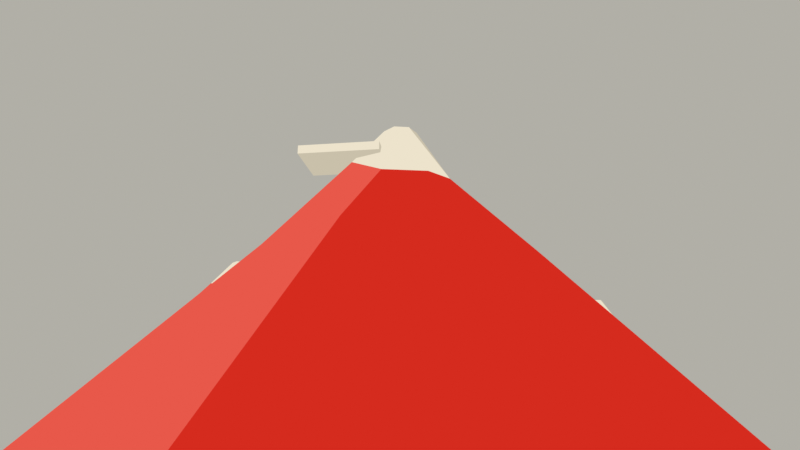 # Source: BL-08_A.blend  (saved by Blender 5.2.45; exported with 4.5.12 LTS)
import bpy
from mathutils import Matrix  # noqa: F401  (used for matrix-valued properties, if any)

bpy.ops.wm.read_factory_settings(use_empty=True)
scene = bpy.context.scene
scene.name = 'BL-08_A'

# ---- materials (node trees are filled in below, after node groups)
mat_d52b1etoon = bpy.data.materials.new('#D52B1Etoon')
mat_d52b1etoon.diffuse_color = (0.6654, 0.02416, 0.01298, 1.0)
mat_ede3cctoon = bpy.data.materials.new('#EDE3CCtoon')
mat_ede3cctoon.diffuse_color = (0.8469, 0.7682, 0.6038, 1.0)

# ---- material node trees
mat_d52b1etoon.use_nodes = True; mat_d52b1etoon.node_tree.nodes.clear()
_N = mat_d52b1etoon.node_tree.nodes; _L = mat_d52b1etoon.node_tree.links
n0 = _N.new('ShaderNodeOutputMaterial'); n0.name = 'Material Output'; n0.location = (0, 0)
n1 = _N.new('ShaderNodeEmission'); n1.name = 'Emission'; n1.location = (0, 0)
n2 = _N.new('ShaderNodeNewGeometry'); n2.name = 'Geometry'; n2.location = (0, 0)
n3 = _N.new('ShaderNodeVectorMath'); n3.name = 'Vector Math'; n3.location = (0, 0)
n3.operation = 'DOT_PRODUCT'
n3.inputs[1].default_value = (-0.5, -0.45, 0.74)
n4 = _N.new('ShaderNodeValToRGB'); n4.name = 'Color Ramp'; n4.location = (0, 0)
n4.color_ramp.interpolation = 'CONSTANT'
while len(n4.color_ramp.elements) > 1: n4.color_ramp.elements.remove(n4.color_ramp.elements[-1])
n4.color_ramp.elements[0].position = 0.0; n4.color_ramp.elements[0].color = (0.2705, 0.01096, 0.006995, 1.0)
_e = n4.color_ramp.elements.new(0.15); _e.color = (0.6654, 0.02416, 0.01298, 1.0)
_e = n4.color_ramp.elements.new(0.83); _e.color = (0.807, 0.09759, 0.06848, 1.0)
_L.new(n2.outputs[1], n3.inputs[0])
_L.new(n3.outputs[1], n4.inputs[0])
_L.new(n4.outputs[0], n1.inputs[0])
_L.new(n1.outputs[0], n0.inputs[0])
n0.is_active_output = True
mat_ede3cctoon.use_nodes = True; mat_ede3cctoon.node_tree.nodes.clear()
_N = mat_ede3cctoon.node_tree.nodes; _L = mat_ede3cctoon.node_tree.links
n0 = _N.new('ShaderNodeOutputMaterial'); n0.name = 'Material Output'; n0.location = (0, 0)
n1 = _N.new('ShaderNodeEmission'); n1.name = 'Emission'; n1.location = (0, 0)
n2 = _N.new('ShaderNodeNewGeometry'); n2.name = 'Geometry'; n2.location = (0, 0)
n3 = _N.new('ShaderNodeVectorMath'); n3.name = 'Vector Math'; n3.location = (0, 0)
n3.operation = 'DOT_PRODUCT'
n3.inputs[1].default_value = (-0.5, -0.45, 0.74)
n4 = _N.new('ShaderNodeValToRGB'); n4.name = 'Color Ramp'; n4.location = (0, 0)
n4.color_ramp.interpolation = 'CONSTANT'
while len(n4.color_ramp.elements) > 1: n4.color_ramp.elements.remove(n4.color_ramp.elements[-1])
n4.color_ramp.elements[0].position = 0.0; n4.color_ramp.elements[0].color = (0.5841, 0.5271, 0.402, 1.0)
_e = n4.color_ramp.elements.new(0.15); _e.color = (0.8469, 0.7682, 0.6038, 1.0)
_e = n4.color_ramp.elements.new(0.83); _e.color = (0.8469, 0.7682, 0.6038, 1.0)
_L.new(n2.outputs[1], n3.inputs[0])
_L.new(n3.outputs[1], n4.inputs[0])
_L.new(n4.outputs[0], n1.inputs[0])
_L.new(n1.outputs[0], n0.inputs[0])
n0.is_active_output = True

# ---- world
world_paper_studio = bpy.data.worlds.new('Paper studio'); scene.world = world_paper_studio
world_paper_studio.use_nodes = True; world_paper_studio.node_tree.nodes.clear()
_N = world_paper_studio.node_tree.nodes; _L = world_paper_studio.node_tree.links
n0 = _N.new('ShaderNodeBackground'); n0.name = 'Background'; n0.location = (-200, 100)
n0.inputs[0].default_value = (0.8, 0.78, 0.7, 1.0)
n0.inputs[1].default_value = 0.55
n1 = _N.new('ShaderNodeOutputWorld'); n1.name = 'World Output'; n1.location = (200, 100)
_L.new(n0.outputs[0], n1.inputs[0])
n1.is_active_output = True

# ---- cameras
cam_camera = bpy.data.cameras.new('Camera')
cam_camera.clip_start = 0.01
cam_camera.clip_end = 600.0
cam_camera.lens = 24.0

# ---- lights
light_sun = bpy.data.lights.new('Sun', 'SUN')
light_sun.energy = 3.0

# ---- meshes
me_folded_mountain = bpy.data.meshes.new('Folded mountain')
me_folded_mountain.from_pydata([(5.0, 0.0, 0.0), (3.117, 3.909, 0.0), (-1.113, 4.875, 0.0), (-4.505, 2.169, 0.0), (-4.505, -2.169, 0.0), (-1.113, -4.875, 0.0), (3.117, -3.909, 0.0), (2.1, 0.0, 2.9), (1.309, 1.642, 2.9), (-0.4673, 2.047, 2.9), (-1.892, 0.9112, 2.9), (-1.892, -0.9112, 2.9), (-0.4673, -2.047, 2.9), (1.309, -1.642, 2.9), (0.81, 0.0, 4.15), (0.505, 0.6333, 4.35), (-0.1802, 0.7897, 3.984), (-0.7298, 0.3514, 4.089), (-0.7298, -0.3514, 4.368), (-0.1802, -0.7897, 4.03), (0.505, -0.6333, 4.032), (0.28, 0.0, 5.0), (0.1746, 0.2189, 5.0), (-0.06231, 0.273, 5.0), (-0.2523, 0.1215, 5.0), (-0.2523, -0.1215, 5.0), (-0.06231, -0.273, 5.0), (0.1746, -0.2189, 5.0)], [], [(0, 1, 7), (1, 2, 8), (2, 3, 9), (3, 4, 10), (4, 5, 11), (5, 6, 12), (6, 0, 13), (7, 8, 14), (8, 9, 15), (9, 10, 16), (10, 11, 17), (11, 12, 18), (12, 13, 19), (13, 7, 20), (14, 15, 21), (15, 16, 22), (16, 17, 23), (17, 18, 24), (18, 19, 25), (19, 20, 26), (20, 14, 27), (1, 8, 7), (2, 9, 8), (3, 10, 9), (4, 11, 10), (5, 12, 11), (6, 13, 12), (0, 7, 13), (8, 15, 14), (9, 16, 15), (10, 17, 16), (11, 18, 17), (12, 19, 18), (13, 20, 19), (7, 14, 20), (15, 22, 21), (16, 23, 22), (17, 24, 23), (18, 25, 24), (19, 26, 25), (20, 27, 26), (14, 21, 27)])
me_folded_mountain.polygons.foreach_set('material_index', [0, 0, 0, 0, 0, 0, 0, 0, 0, 0, 0, 0, 0, 0, 1, 1, 1, 1, 1, 1, 1, 0, 0, 0, 0, 0, 0, 0, 0, 0, 0, 0, 0, 0, 0, 1, 1, 1, 1, 1, 1, 1])
me_folded_mountain.materials.append(mat_d52b1etoon)
me_folded_mountain.materials.append(mat_ede3cctoon)
me_folded_mountain.update()
me_folded_mountain_001 = bpy.data.meshes.new('Folded mountain.001')
me_folded_mountain_001.from_pydata([(0.1, 1.0, 0.0), (-1.067, 3.424, 0.0), (-3.69, 4.022, 0.0), (-5.793, 2.345, 0.0), (-5.793, -0.345, 0.0), (-3.69, -2.022, 0.0), (-1.067, -1.424, 0.0), (-1.698, 1.0, 1.798), (-2.188, 2.018, 1.798), (-3.29, 2.269, 1.798), (-4.173, 1.565, 1.798), (-4.173, 0.4351, 1.798), (-3.29, -0.2694, 1.798), (-2.188, -0.01794, 1.798), (-2.498, 1.0, 2.573), (-2.687, 1.393, 2.697), (-3.112, 1.49, 2.47), (-3.452, 1.218, 2.535), (-3.452, 0.7821, 2.708), (-3.112, 0.5104, 2.499), (-2.687, 0.6074, 2.5), (-2.826, 1.0, 3.1), (-2.892, 1.136, 3.1), (-3.039, 1.169, 3.1), (-3.156, 1.075, 3.1), (-3.156, 0.9247, 3.1), (-3.039, 0.8308, 3.1), (-2.892, 0.8643, 3.1)], [], [(0, 1, 7), (1, 2, 8), (2, 3, 9), (3, 4, 10), (4, 5, 11), (5, 6, 12), (6, 0, 13), (7, 8, 14), (8, 9, 15), (9, 10, 16), (10, 11, 17), (11, 12, 18), (12, 13, 19), (13, 7, 20), (14, 15, 21), (15, 16, 22), (16, 17, 23), (17, 18, 24), (18, 19, 25), (19, 20, 26), (20, 14, 27), (1, 8, 7), (2, 9, 8), (3, 10, 9), (4, 11, 10), (5, 12, 11), (6, 13, 12), (0, 7, 13), (8, 15, 14), (9, 16, 15), (10, 17, 16), (11, 18, 17), (12, 19, 18), (13, 20, 19), (7, 14, 20), (15, 22, 21), (16, 23, 22), (17, 24, 23), (18, 25, 24), (19, 26, 25), (20, 27, 26), (14, 21, 27)])
me_folded_mountain_001.polygons.foreach_set('material_index', [0, 0, 0, 0, 0, 0, 0, 0, 0, 0, 0, 0, 0, 0, 1, 1, 1, 1, 1, 1, 1, 0, 0, 0, 0, 0, 0, 0, 0, 0, 0, 0, 0, 0, 0, 1, 1, 1, 1, 1, 1, 1])
me_folded_mountain_001.materials.append(mat_d52b1etoon)
me_folded_mountain_001.materials.append(mat_ede3cctoon)
me_folded_mountain_001.update()
me_folded_mountain_002 = bpy.data.meshes.new('Folded mountain.002')
me_folded_mountain_002.from_pydata([(5.75, 2.0, 0.0), (4.828, 3.915, 0.0), (2.755, 4.389, 0.0), (1.093, 3.063, 0.0), (1.093, 0.937, 0.0), (2.755, -0.3886, 0.0), (4.828, 0.08451, 0.0), (4.329, 2.0, 1.421), (3.942, 2.805, 1.421), (3.071, 3.003, 1.421), (2.373, 2.446, 1.421), (2.373, 1.554, 1.421), (3.071, 0.9968, 1.421), (3.942, 1.195, 1.421), (3.697, 2.0, 2.033), (3.547, 2.31, 2.132), (3.212, 2.387, 1.952), (2.942, 2.172, 2.003), (2.942, 1.828, 2.14), (3.212, 1.613, 1.975), (3.547, 1.69, 1.976), (3.437, 2.0, 2.45), (3.386, 2.107, 2.45), (3.269, 2.134, 2.45), (3.176, 2.06, 2.45), (3.176, 1.94, 2.45), (3.269, 1.866, 2.45), (3.386, 1.893, 2.45)], [], [(0, 1, 7), (1, 2, 8), (2, 3, 9), (3, 4, 10), (4, 5, 11), (5, 6, 12), (6, 0, 13), (7, 8, 14), (8, 9, 15), (9, 10, 16), (10, 11, 17), (11, 12, 18), (12, 13, 19), (13, 7, 20), (14, 15, 21), (15, 16, 22), (16, 17, 23), (17, 18, 24), (18, 19, 25), (19, 20, 26), (20, 14, 27), (1, 8, 7), (2, 9, 8), (3, 10, 9), (4, 11, 10), (5, 12, 11), (6, 13, 12), (0, 7, 13), (8, 15, 14), (9, 16, 15), (10, 17, 16), (11, 18, 17), (12, 19, 18), (13, 20, 19), (7, 14, 20), (15, 22, 21), (16, 23, 22), (17, 24, 23), (18, 25, 24), (19, 26, 25), (20, 27, 26), (14, 21, 27)])
me_folded_mountain_002.polygons.foreach_set('material_index', [0, 0, 0, 0, 0, 0, 0, 0, 0, 0, 0, 0, 0, 0, 1, 1, 1, 1, 1, 1, 1, 0, 0, 0, 0, 0, 0, 0, 0, 0, 0, 0, 0, 0, 0, 1, 1, 1, 1, 1, 1, 1])
me_folded_mountain_002.materials.append(mat_d52b1etoon)
me_folded_mountain_002.materials.append(mat_ede3cctoon)
me_folded_mountain_002.update()
me_cube = bpy.data.meshes.new('Cube')
me_cube.from_pydata([(-0.65, -0.45, -0.07), (-0.65, -0.45, 0.07), (-0.65, 0.45, -0.07), (-0.65, 0.45, 0.07), (0.65, -0.45, -0.07), (0.65, -0.45, 0.07), (0.65, 0.45, -0.07), (0.65, 0.45, 0.07)], [], [(0, 1, 3, 2), (2, 3, 7, 6), (6, 7, 5, 4), (4, 5, 1, 0), (2, 6, 4, 0), (7, 3, 1, 5)])
_uv = me_cube.uv_layers.new(name='UVMap')
_uv.uv.foreach_set('vector', [0.375, 0.0, 0.625, 0.0, 0.625, 0.25, 0.375, 0.25, 0.375, 0.25, 0.625, 0.25, 0.625, 0.5, 0.375, 0.5, 0.375, 0.5, 0.625, 0.5, 0.625, 0.75, 0.375, 0.75, 0.375, 0.75, 0.625, 0.75, 0.625, 1.0, 0.375, 1.0, 0.125, 0.5, 0.375, 0.5, 0.375, 0.75, 0.125, 0.75, 0.625, 0.5, 0.875, 0.5, 0.875, 0.75, 0.625, 0.75])
me_cube.materials.append(mat_ede3cctoon)
me_cube.update()

# ---- objects
ob_sun = bpy.data.objects.new('Sun', light_sun)
ob_folded_mountain = bpy.data.objects.new('Folded mountain', me_folded_mountain)
ob_folded_mountain_001 = bpy.data.objects.new('Folded mountain.001', me_folded_mountain_001)
ob_folded_mountain_002 = bpy.data.objects.new('Folded mountain.002', me_folded_mountain_002)
ob_summit_platform = bpy.data.objects.new('Summit platform', me_cube)
ob_camera = bpy.data.objects.new('Camera', cam_camera)

# ---- transforms, parenting, visibility, modifiers, constraints
ob_sun.location = (-6.0, -6.0, 9.0)
ob_sun.rotation_euler = (0.6283, -0.6283, 0.0)
ob_folded_mountain.location = (0.0, 0.0, 0.0)
ob_folded_mountain_001.location = (0.0, 0.0, 0.0)
ob_folded_mountain_002.location = (0.0, 0.0, 0.0)
ob_summit_platform.location = (-0.9, -0.15, 4.52)
ob_camera.location = (1.0, -8.0, 0.85)
ob_camera.rotation_euler = (1.877, 6.041e-09, 0.1244)

# ---- collection membership
scene.collection.objects.link(ob_sun)
scene.collection.objects.link(ob_folded_mountain)
scene.collection.objects.link(ob_folded_mountain_001)
scene.collection.objects.link(ob_folded_mountain_002)
scene.collection.objects.link(ob_summit_platform)
scene.collection.objects.link(ob_camera)

# ---- scene / render settings (as saved in the file)
scene.camera = ob_camera
scene.frame_start = 1; scene.frame_end = 60; scene.frame_set(1)
scene.render.engine = 'BLENDER_EEVEE_NEXT'
scene.render.image_settings.compression = 12
scene.render.fps = 30
scene.render.film_transparent = True
scene.render.bake_bias = 0.0
scene.render.bake_samples = 0
scene.render.use_persistent_data = True
scene.render.compositor_device = 'GPU'
scene.cycles.samples = 8
scene.eevee.taa_render_samples = 4
scene.eevee.use_volume_custom_range = False
scene.eevee.fast_gi_thickness_near = 0.1
scene.eevee.fast_gi_thickness_far = 0.0
scene.eevee.ray_tracing_options.screen_trace_thickness = 0.1
scene.view_settings.view_transform = 'Standard'
bpy.context.view_layer.update()
